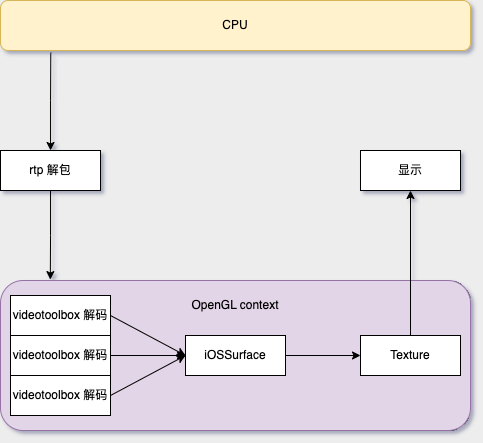

The diagram above was exported from draw.io. Its source (the exported page's mxGraphModel, read from the mxfile embedded in the PNG):
<mxGraphModel dx="1803" dy="961" grid="1" gridSize="10" guides="1" tooltips="1" connect="1" arrows="1" fold="1" page="1" pageScale="1" pageWidth="827" pageHeight="1169" background="#ededed" math="0" shadow="1">
  <root>
    <mxCell id="0" />
    <mxCell id="1" parent="0" />
    <mxCell id="jyVodCKHs8FnwQhKQrN2-26" value="" style="rounded=1;whiteSpace=wrap;html=1;dashed=1;dashPattern=8 8;" vertex="1" parent="1">
      <mxGeometry x="345" y="630" width="295" height="150" as="geometry" />
    </mxCell>
    <mxCell id="jyVodCKHs8FnwQhKQrN2-1" value="CPU" style="rounded=1;whiteSpace=wrap;html=1;fillColor=#fff2cc;strokeColor=#d6b656;" vertex="1" parent="1">
      <mxGeometry x="170" y="350" width="470" height="50" as="geometry" />
    </mxCell>
    <mxCell id="jyVodCKHs8FnwQhKQrN2-2" value="" style="rounded=1;whiteSpace=wrap;html=1;fillColor=#e1d5e7;strokeColor=#9673a6;" vertex="1" parent="1">
      <mxGeometry x="170" y="630" width="470" height="150" as="geometry" />
    </mxCell>
    <mxCell id="jyVodCKHs8FnwQhKQrN2-4" style="edgeStyle=orthogonalEdgeStyle;rounded=0;orthogonalLoop=1;jettySize=auto;html=1;entryX=0.107;entryY=1.043;entryDx=0;entryDy=0;entryPerimeter=0;startArrow=classic;startFill=1;endArrow=none;endFill=0;" edge="1" parent="1" source="jyVodCKHs8FnwQhKQrN2-3" target="jyVodCKHs8FnwQhKQrN2-1">
      <mxGeometry relative="1" as="geometry" />
    </mxCell>
    <mxCell id="jyVodCKHs8FnwQhKQrN2-5" style="edgeStyle=orthogonalEdgeStyle;rounded=0;orthogonalLoop=1;jettySize=auto;html=1;entryX=0.106;entryY=-0.006;entryDx=0;entryDy=0;entryPerimeter=0;" edge="1" parent="1" source="jyVodCKHs8FnwQhKQrN2-3" target="jyVodCKHs8FnwQhKQrN2-2">
      <mxGeometry relative="1" as="geometry" />
    </mxCell>
    <mxCell id="jyVodCKHs8FnwQhKQrN2-3" value="rtp 解包" style="rounded=0;whiteSpace=wrap;html=1;" vertex="1" parent="1">
      <mxGeometry x="170" y="500" width="100" height="40" as="geometry" />
    </mxCell>
    <mxCell id="jyVodCKHs8FnwQhKQrN2-14" style="edgeStyle=none;rounded=0;orthogonalLoop=1;jettySize=auto;html=1;entryX=0;entryY=0.5;entryDx=0;entryDy=0;startArrow=none;startFill=0;endArrow=classic;endFill=1;exitX=1;exitY=0.5;exitDx=0;exitDy=0;" edge="1" parent="1" source="jyVodCKHs8FnwQhKQrN2-6" target="jyVodCKHs8FnwQhKQrN2-11">
      <mxGeometry relative="1" as="geometry" />
    </mxCell>
    <mxCell id="jyVodCKHs8FnwQhKQrN2-6" value="videotoolbox 解码" style="rounded=0;whiteSpace=wrap;html=1;" vertex="1" parent="1">
      <mxGeometry x="180" y="645" width="100" height="40" as="geometry" />
    </mxCell>
    <mxCell id="jyVodCKHs8FnwQhKQrN2-16" style="edgeStyle=none;rounded=0;orthogonalLoop=1;jettySize=auto;html=1;exitX=1;exitY=0.5;exitDx=0;exitDy=0;entryX=0;entryY=0.5;entryDx=0;entryDy=0;startArrow=none;startFill=0;endArrow=classic;endFill=1;" edge="1" parent="1" source="jyVodCKHs8FnwQhKQrN2-9" target="jyVodCKHs8FnwQhKQrN2-11">
      <mxGeometry relative="1" as="geometry" />
    </mxCell>
    <mxCell id="jyVodCKHs8FnwQhKQrN2-9" value="videotoolbox 解码" style="rounded=0;whiteSpace=wrap;html=1;" vertex="1" parent="1">
      <mxGeometry x="180" y="685" width="100" height="40" as="geometry" />
    </mxCell>
    <mxCell id="jyVodCKHs8FnwQhKQrN2-17" style="edgeStyle=none;rounded=0;orthogonalLoop=1;jettySize=auto;html=1;exitX=1;exitY=0.5;exitDx=0;exitDy=0;startArrow=none;startFill=0;endArrow=classic;endFill=1;entryX=0;entryY=0.5;entryDx=0;entryDy=0;" edge="1" parent="1" source="jyVodCKHs8FnwQhKQrN2-10" target="jyVodCKHs8FnwQhKQrN2-11">
      <mxGeometry relative="1" as="geometry">
        <mxPoint x="350" y="710" as="targetPoint" />
      </mxGeometry>
    </mxCell>
    <mxCell id="jyVodCKHs8FnwQhKQrN2-10" value="videotoolbox 解码" style="rounded=0;whiteSpace=wrap;html=1;" vertex="1" parent="1">
      <mxGeometry x="180" y="725" width="100" height="40" as="geometry" />
    </mxCell>
    <mxCell id="jyVodCKHs8FnwQhKQrN2-20" style="edgeStyle=none;rounded=0;orthogonalLoop=1;jettySize=auto;html=1;exitX=1;exitY=0.5;exitDx=0;exitDy=0;entryX=0;entryY=0.5;entryDx=0;entryDy=0;startArrow=none;startFill=0;endArrow=classic;endFill=1;" edge="1" parent="1" source="jyVodCKHs8FnwQhKQrN2-11" target="jyVodCKHs8FnwQhKQrN2-19">
      <mxGeometry relative="1" as="geometry" />
    </mxCell>
    <mxCell id="jyVodCKHs8FnwQhKQrN2-11" value="iOSSurface" style="rounded=0;whiteSpace=wrap;html=1;" vertex="1" parent="1">
      <mxGeometry x="355" y="685" width="100" height="40" as="geometry" />
    </mxCell>
    <mxCell id="jyVodCKHs8FnwQhKQrN2-22" style="edgeStyle=none;rounded=0;orthogonalLoop=1;jettySize=auto;html=1;startArrow=none;startFill=0;endArrow=classic;endFill=1;" edge="1" parent="1" source="jyVodCKHs8FnwQhKQrN2-19" target="jyVodCKHs8FnwQhKQrN2-21">
      <mxGeometry relative="1" as="geometry" />
    </mxCell>
    <mxCell id="jyVodCKHs8FnwQhKQrN2-19" value="Texture" style="rounded=0;whiteSpace=wrap;html=1;" vertex="1" parent="1">
      <mxGeometry x="530" y="685" width="100" height="40" as="geometry" />
    </mxCell>
    <mxCell id="jyVodCKHs8FnwQhKQrN2-21" value="显示" style="rounded=0;whiteSpace=wrap;html=1;" vertex="1" parent="1">
      <mxGeometry x="530" y="500" width="100" height="40" as="geometry" />
    </mxCell>
    <mxCell id="jyVodCKHs8FnwQhKQrN2-23" value="OpenGL context" style="text;html=1;strokeColor=none;fillColor=none;align=center;verticalAlign=middle;whiteSpace=wrap;rounded=0;" vertex="1" parent="1">
      <mxGeometry x="360" y="645" width="90" height="20" as="geometry" />
    </mxCell>
  </root>
</mxGraphModel>